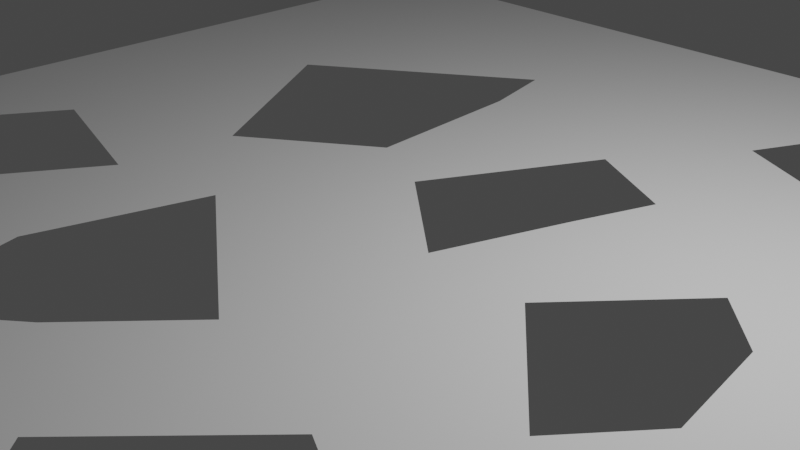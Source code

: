 # Source: map.blend  (saved by Blender 2.92.15; exported with 4.5.12 LTS)
import bpy
from mathutils import Matrix  # noqa: F401  (used for matrix-valued properties, if any)

bpy.ops.wm.read_factory_settings(use_empty=True)
scene = bpy.context.scene
scene.name = 'Scene'

# ---- collections
col_collection = bpy.data.collections.new('Collection'); scene.collection.children.link(col_collection)

# ---- world
world_world = bpy.data.worlds.new('World'); scene.world = world_world
world_world.use_nodes = True; world_world.node_tree.nodes.clear()
_N = world_world.node_tree.nodes; _L = world_world.node_tree.links
n0 = _N.new('ShaderNodeOutputWorld'); n0.name = 'World Output'; n0.location = (300, 300)
n1 = _N.new('ShaderNodeBackground'); n1.name = 'Background'; n1.location = (10, 300)
n1.inputs[0].default_value = (0.05088, 0.05088, 0.05088, 1.0)
_L.new(n1.outputs[0], n0.inputs[0])
n0.is_active_output = True
world_world.color = (0.05088, 0.05088, 0.05088)
world_world.use_sun_shadow = False
world_world.sun_shadow_jitter_overblur = 0.0

# ---- cameras
cam_camera = bpy.data.cameras.new('Camera')
cam_camera.clip_end = 100.0
cam_camera.ortho_scale = 7.314

# ---- lights
light_light = bpy.data.lights.new('Light', 'POINT')
light_light.transmission_factor = 0.0
light_light.energy = 1000.0
light_light.shadow_soft_size = 0.1
light_light.shadow_maximum_resolution = 0.006
light_light.use_absolute_resolution = True

# ---- meshes
me_plane = bpy.data.meshes.new('Plane')
me_plane.from_pydata([(-0.03267, -0.1809, 0.0), (0.01847, -0.1232, 0.0), (-0.108, -0.1694, 0.0), (-0.01468, -0.1007, 0.0), (0.1977, -0.04431, 0.0), (0.1627, -0.08828, 0.0), (0.09878, -0.01725, 0.0), (0.1575, 0.05137, 0.0), (0.1885, 0.02054, 0.0), (-0.08102, 0.1654, 0.0), (-0.07327, 0.05906, 0.0), (-0.1501, 0.004433, 0.0), (-0.2241, 0.1222, 0.0), (-0.09247, 0.214, 0.0), (0.35, -0.3475, 0.0), (-0.35, -0.3475, 0.0), (0.35, 0.3475, 0.0), (-0.35, 0.3475, 0.0), (-0.09006, -0.2288, 0.0), (-0.08741, -0.05123, 0.0), (-0.1138, -0.1498, 0.0), (0.0146, 0.1189, 0.0), (0.03456, 0.1325, 0.0), (0.0244, 0.1379, 0.0), (0.07926, 0.1089, 0.0), (-0.02751, 0.03736, 0.0), (0.03658, -0.01535, 0.0), (0.06196, 0.06057, 0.0), (0.1625, -0.1717, 0.0), (0.1077, -0.1449, 0.0), (0.03595, -0.2234, 0.0), (0.09831, -0.2924, 0.0), (0.1586, -0.2811, 0.0), (0.1176, 0.1891, 0.0), (0.2341, 0.2685, 0.0), (0.07485, 0.2099, 0.0), (0.1083, 0.2802, 0.0), (0.2106, 0.1439, 0.0), (0.2622, 0.2659, 0.0), (-0.2555, -0.04221, 0.0), (-0.2981, -0.1117, 0.0), (-0.1983, -0.1329, 0.0), (-0.1583, -0.06761, 0.0)], [], [(15, 2, 18, 0, 30, 31, 32, 28, 4, 14), (11, 10, 21, 25, 26, 27, 24, 22, 33, 37, 38, 34, 16, 14, 4, 8, 7, 6, 3, 19, 42, 39, 40, 15, 17, 12), (17, 16, 34, 36, 35, 33, 22, 23, 21, 10, 9, 13, 12), (4, 28, 29, 30, 0, 1, 3, 6, 5), (15, 40, 41, 42, 19, 20, 2)])
_uv = me_plane.uv_layers.new(name='UVMap')
_uv.uv.foreach_set('vector', [0.0, 1.0, 0.3458, 0.7437, 0.3713, 0.8292, 0.4533, 0.7603, 0.5514, 0.8214, 0.6404, 0.9208, 0.7266, 0.9045, 0.7322, 0.7471, 0.7824, 0.5638, 1.0, 1.0, 0.2856, 0.4936, 0.3953, 0.415, 0.5209, 0.3289, 0.4607, 0.4463, 0.5523, 0.5221, 0.5885, 0.4129, 0.6132, 0.3433, 0.5494, 0.3093, 0.6679, 0.2279, 0.8008, 0.293, 0.8746, 0.1174, 0.8345, 0.1136, 1.0, 0.0, 1.0, 1.0, 0.7824, 0.5638, 0.7693, 0.4704, 0.725, 0.4261, 0.6411, 0.5248, 0.479, 0.6449, 0.3751, 0.5737, 0.2738, 0.5973, 0.135, 0.5607, 0.07408, 0.6607, 0.0, 1.0, 0.0, 0.0, 0.1799, 0.3242, 0.0, 0.0, 1.0, 0.0, 0.8345, 0.1136, 0.6547, 0.0968, 0.6069, 0.198, 0.6679, 0.2279, 0.5494, 0.3093, 0.5349, 0.3016, 0.5209, 0.3289, 0.3953, 0.415, 0.3843, 0.262, 0.3679, 0.1921, 0.1799, 0.3242, 0.7824, 0.5638, 0.7322, 0.7471, 0.6538, 0.7085, 0.5514, 0.8214, 0.4533, 0.7603, 0.5264, 0.6773, 0.479, 0.6449, 0.6411, 0.5248, 0.7324, 0.627, 0.0, 1.0, 0.07408, 0.6607, 0.2167, 0.6913, 0.2738, 0.5973, 0.3751, 0.5737, 0.3375, 0.7155, 0.3458, 0.7437])
me_plane.use_remesh_fix_poles = True
me_plane.use_remesh_preserve_attributes = False
me_plane.use_mirror_vertex_groups = False
me_plane.update()

# ---- objects
ob_light = bpy.data.objects.new('Light', light_light)
ob_camera = bpy.data.objects.new('Camera', cam_camera)
ob_plane = bpy.data.objects.new('Plane', me_plane)

# ---- transforms, parenting, visibility, modifiers, constraints
ob_light.location = (4.076, 1.005, 5.904)
ob_light.rotation_euler = (0.6503, 0.05522, 1.866)
ob_light.lock_rotations_4d = False
ob_light.empty_display_type = 'ARROWS'
ob_light.color = (0.0, 0.0, 0.0, 0.0)
ob_light.lineart.crease_threshold = 0.0
ob_camera.location = (7.359, -6.926, 4.958)
ob_camera.rotation_euler = (1.109, 0.0, 0.8149)
ob_camera.lock_rotations_4d = False
ob_camera.empty_display_type = 'ARROWS'
ob_camera.color = (0.0, 0.0, 0.0, 0.0)
ob_camera.display_type = 'WIRE'
ob_camera.lineart.crease_threshold = 0.0
ob_plane.location = (0.0, 0.0, 0.0)
ob_plane.scale = (20.0, 20.0, 20.0)
ob_plane.lineart.crease_threshold = 0.0
_m = ob_plane.modifiers.new('Mirror', 'MIRROR')
_m.use_axis = (False, False, False)
_m.use_bisect_flip_axis = (True, False, False)
_m.use_clip = True

# ---- collection membership
col_collection.objects.link(ob_light)
col_collection.objects.link(ob_camera)
col_collection.objects.link(ob_plane)

# ---- scene / render settings (as saved in the file)
scene.camera = ob_camera
scene.frame_start = 1; scene.frame_end = 250; scene.frame_set(1)
scene.render.engine = 'BLENDER_EEVEE_NEXT'
scene.cycles.use_denoising = False
scene.cycles.samples = 128
scene.cycles.sampling_pattern = 'TABULATED_SOBOL'
scene.cycles.use_adaptive_sampling = False
scene.cycles.use_light_tree = False
scene.view_settings.view_transform = 'Filmic'
bpy.context.view_layer.update()
